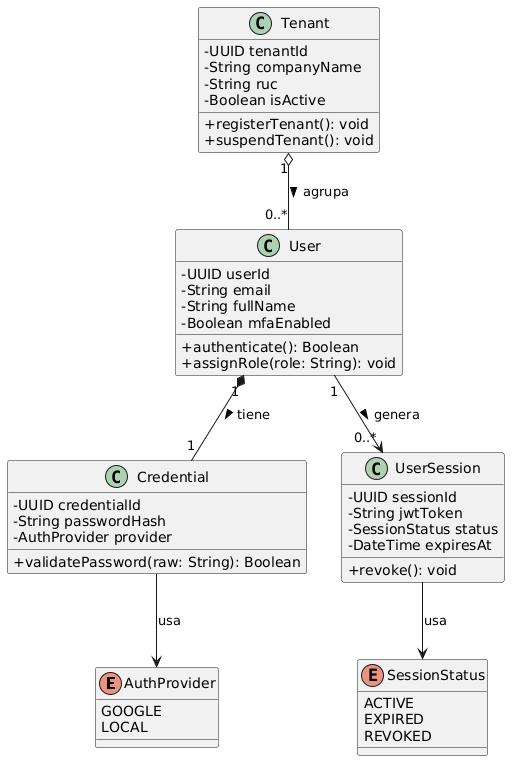

The diagram above was rendered by PlantUML. Its source (embedded in the PNG):
@startuml
skinparam classAttributeIconSize 0
skinparam backgroundColor white

enum AuthProvider {
    GOOGLE
    LOCAL
}

enum SessionStatus {
    ACTIVE
    EXPIRED
    REVOKED
}

class Tenant {
    - UUID tenantId
    - String companyName
    - String ruc
    - Boolean isActive
    + registerTenant(): void
    + suspendTenant(): void
}

class User {
    - UUID userId
    - String email
    - String fullName
    - Boolean mfaEnabled
    + authenticate(): Boolean
    + assignRole(role: String): void
}

class Credential {
    - UUID credentialId
    - String passwordHash
    - AuthProvider provider
    + validatePassword(raw: String): Boolean
}

class UserSession {
    - UUID sessionId
    - String jwtToken
    - SessionStatus status
    - DateTime expiresAt
    + revoke(): void
}

Tenant "1" o-- "0..*" User : agrupa >
User "1" *-- "1" Credential : tiene >
User "1" --> "0..*" UserSession : genera >
Credential --> AuthProvider : usa
UserSession --> SessionStatus : usa
@enduml